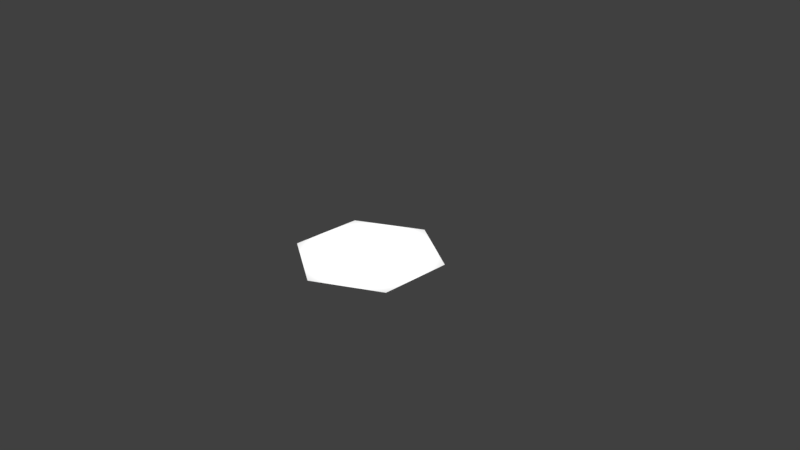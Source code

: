 # Source: hex.blend  (saved by Blender 2.79.0; exported with 4.5.12 LTS)
import bpy
from mathutils import Matrix  # noqa: F401  (used for matrix-valued properties, if any)

bpy.ops.wm.read_factory_settings(use_empty=True)
scene = bpy.context.scene
scene.name = 'Scene'

# ---- collections
col_collection_1 = bpy.data.collections.new('Collection 1'); scene.collection.children.link(col_collection_1)
col_collection_7 = bpy.data.collections.new('Collection 7'); scene.collection.children.link(col_collection_7)
col_collection_9 = bpy.data.collections.new('Collection 9'); scene.collection.children.link(col_collection_9)

# ---- materials (node trees are filled in below, after node groups)
mat_hexcellmaterial = bpy.data.materials.new('HexCellMaterial')
mat_hexcellmaterial.alpha_threshold = 0.0
mat_hexcellmaterial.use_transparent_shadow = False
mat_hexcellmaterial.roughness = 0.5

# ---- material node trees

# ---- world
world_world = bpy.data.worlds.new('World'); scene.world = world_world
world_world.color = (0.05088, 0.05088, 0.05088)
world_world.use_sun_shadow = False
world_world.sun_shadow_jitter_overblur = 0.0
world_world.cycles.sampling_method = 'MANUAL'

# ---- cameras
cam_camera = bpy.data.cameras.new('Camera')
cam_camera.clip_end = 100.0
cam_camera.lens = 35.0
cam_camera.sensor_width = 32.0
cam_camera.sensor_height = 18.0
cam_camera.ortho_scale = 7.314
cam_camera.dof.focus_distance = 0.0
cam_camera.dof.aperture_fstop = 128.0

# ---- lights
light_point = bpy.data.lights.new('Point', 'POINT')
light_point.transmission_factor = 0.0
light_point.energy = 100.0
light_point.shadow_buffer_clip_start = 0.5
light_point.shadow_soft_size = 0.1
light_point.shadow_maximum_resolution = 0.006
light_point.use_absolute_resolution = True

# ---- meshes
me_cylinder_001 = bpy.data.meshes.new('Cylinder.001')
me_cylinder_001.from_pydata([(2.98e-08, 1.0, 0.0), (0.866, 0.5, 0.0), (0.866, -0.5, 0.0), (-5.762e-08, -1.0, 0.0), (-0.866, -0.5, 0.0), (-0.866, 0.5, 0.0), (0.0, 0.0, 0.0)], [], [(3, 2, 6), (6, 2, 1), (0, 6, 1), (6, 0, 5), (4, 6, 5), (3, 6, 4)])
_uv = me_cylinder_001.uv_layers.new(name='UVMap')
_uv.uv.foreach_set('vector', [0.008586, 0.4955, 0.2543, 0.06995, 0.5, 0.4955, 0.5, 0.4955, 0.2543, 0.06995, 0.7457, 0.06995, 0.9914, 0.4955, 0.5, 0.4955, 0.7457, 0.06995, 0.5, 0.4955, 0.9914, 0.4955, 0.7457, 0.9211, 0.2543, 0.9211, 0.5, 0.4955, 0.7457, 0.9211, 0.008586, 0.4955, 0.5, 0.4955, 0.2543, 0.9211])
me_cylinder_001.materials.append(mat_hexcellmaterial)
me_cylinder_001.use_remesh_preserve_volume = False
me_cylinder_001.use_remesh_preserve_attributes = False
me_cylinder_001.use_mirror_vertex_groups = False
me_cylinder_001.update()

# ---- objects
ob_camera = bpy.data.objects.new('Camera', cam_camera)
ob_hexcell = bpy.data.objects.new('HexCell', me_cylinder_001)
ob_point = bpy.data.objects.new('Point', light_point)

# ---- transforms, parenting, visibility, modifiers, constraints
ob_camera.location = (7.481, -6.508, 5.344)
ob_camera.rotation_euler = (1.109, 0.0, 0.8149)
ob_camera.lock_rotations_4d = False
ob_camera.empty_display_type = 'ARROWS'
ob_camera.color = (0.0, 0.0, 0.0, 0.0)
ob_camera.display_type = 'WIRE'
ob_camera.lineart.crease_threshold = 0.0
ob_hexcell.location = (0.0, 0.0, 0.0)
ob_hexcell.lineart.crease_threshold = 0.0
ob_point.location = (0.0, 0.0, 0.6058)
ob_point.lineart.crease_threshold = 0.0

# ---- collection membership
col_collection_1.objects.link(ob_camera)
col_collection_7.objects.link(ob_hexcell)
col_collection_9.objects.link(ob_point)

# ---- scene / render settings (as saved in the file)
scene.camera = ob_camera
scene.frame_start = 1; scene.frame_end = 250; scene.frame_set(1)
scene.render.engine = 'BLENDER_EEVEE_NEXT'
scene.render.resolution_percentage = 50
scene.render.dither_intensity = 0.0
scene.cycles.use_denoising = False
scene.cycles.samples = 128
scene.cycles.sampling_pattern = 'TABULATED_SOBOL'
scene.cycles.use_adaptive_sampling = False
scene.cycles.use_light_tree = False
scene.cycles.blur_glossy = 0.0
scene.cycles.sample_clamp_indirect = 0.0
scene.view_settings.view_transform = 'Standard'
bpy.context.view_layer.update()
